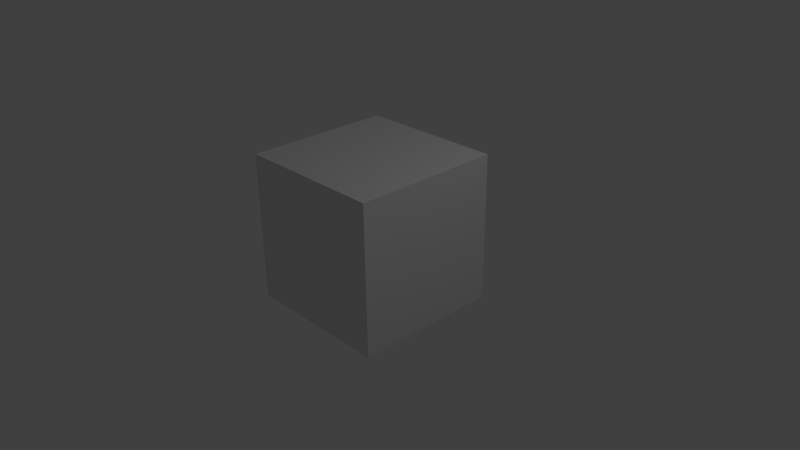 # Source: SkyBoxC.blend  (saved by Blender 2.72.0; exported with 4.5.12 LTS)
import bpy
from mathutils import Matrix  # noqa: F401  (used for matrix-valued properties, if any)

bpy.ops.wm.read_factory_settings(use_empty=True)
scene = bpy.context.scene
scene.name = 'Scene'

# ---- collections
col_collection_1 = bpy.data.collections.new('Collection 1'); scene.collection.children.link(col_collection_1)

# ---- materials (node trees are filled in below, after node groups)
mat_material = bpy.data.materials.new('Material')
mat_material.alpha_threshold = 0.0
mat_material.use_transparent_shadow = False
mat_material.roughness = 0.5
mat_material.line_color = (0.0, 0.0, 0.0, 1.0)

# ---- material node trees

# ---- world
world_world = bpy.data.worlds.new('World'); scene.world = world_world
world_world.color = (0.05088, 0.05088, 0.05088)
world_world.use_sun_shadow = False
world_world.sun_shadow_jitter_overblur = 0.0
world_world.cycles.sampling_method = 'MANUAL'
world_world.cycles.sample_map_resolution = 256

# ---- cameras
cam_camera = bpy.data.cameras.new('Camera')
cam_camera.clip_end = 100.0
cam_camera.lens = 35.0
cam_camera.sensor_width = 32.0
cam_camera.sensor_height = 18.0
cam_camera.ortho_scale = 7.314
cam_camera.dof.focus_distance = 0.0
cam_camera.dof.aperture_fstop = 128.0

# ---- lights
light_lamp = bpy.data.lights.new('Lamp', 'POINT')
light_lamp.transmission_factor = 0.0
light_lamp.cutoff_distance = 30.0
light_lamp.energy = 100.0
light_lamp.shadow_buffer_clip_start = 1.001
light_lamp.shadow_soft_size = 0.1
light_lamp.shadow_maximum_resolution = 0.006
light_lamp.use_absolute_resolution = True
light_lamp.cycles.use_multiple_importance_sampling = False

# ---- meshes
me_cube = bpy.data.meshes.new('Cube')
me_cube.from_pydata([(-1.0, -1.0, 1.0), (1.0, -1.0, 1.0), (-1.0, -1.0, -1.0), (1.0, -1.0, -1.0), (1.0, -1.0, 1.0), (1.0, 1.0, 1.0), (1.0, -1.0, -1.0), (1.0, 1.0, -1.0), (-1.0, -1.0, -1.0), (1.0, 1.0, -1.0), (1.0, -1.0, -1.0), (1.0, 1.0, -1.0), (1.0, 1.0, 1.0), (1.0, -1.0, 1.0), (-1.0, -1.0, 1.0), (-1.0, 1.0, 1.0), (-1.0, 1.0, -1.0), (1.0, 1.0, 1.0), (-1.0, 1.0, 1.0), (-1.0, 1.0, -1.0), (-1.0, -1.0, 1.0), (-1.0, 1.0, 1.0), (-1.0, -1.0, -1.0), (-1.0, 1.0, -1.0)], [], [(7, 5, 4, 6), (17, 9, 16, 18), (3, 1, 0, 2), (12, 15, 14, 13), (11, 10, 22, 23), (8, 20, 21, 19)])
_uv = me_cube.uv_layers.new(name='UVMap')
_uv.uv.foreach_set('vector', [0.5014, 0.5016, 0.5017, 0.7486, 0.2547, 0.749, 0.2544, 0.502, 0.4999, 0.7486, 0.5009, 0.5016, 0.7479, 0.5026, 0.7469, 0.7495, 0.2531, 0.5018, 0.2539, 0.7488, 0.006922, 0.7496, 0.00611, 0.5027, 0.4996, 0.75, 0.4996, 0.997, 0.2527, 0.997, 0.2527, 0.75, 0.2519, 0.2541, 0.4989, 0.2541, 0.4989, 0.5011, 0.2519, 0.5011, 0.9948, 0.5023, 0.9942, 0.7493, 0.7472, 0.7487, 0.7478, 0.5017])
me_cube.materials.append(mat_material)
me_cube.use_remesh_preserve_volume = False
me_cube.use_remesh_preserve_attributes = False
me_cube.use_mirror_vertex_groups = False
me_cube.update()

# ---- objects
ob_cube = bpy.data.objects.new('Cube', me_cube)
ob_lamp = bpy.data.objects.new('Lamp', light_lamp)
ob_camera = bpy.data.objects.new('Camera', cam_camera)

# ---- transforms, parenting, visibility, modifiers, constraints
ob_cube.location = (0.0, 0.0, 0.3798)
ob_cube.lock_rotations_4d = False
ob_cube.empty_display_type = 'ARROWS'
ob_cube.lineart.crease_threshold = 0.0
ob_lamp.location = (4.076, 1.005, 5.904)
ob_lamp.rotation_euler = (0.6503, 0.05522, 1.866)
ob_lamp.lock_rotations_4d = False
ob_lamp.empty_display_type = 'ARROWS'
ob_lamp.color = (0.0, 0.0, 0.0, 0.0)
ob_lamp.lineart.crease_threshold = 0.0
ob_camera.location = (7.481, -6.508, 5.344)
ob_camera.rotation_euler = (1.109, 0.01082, 0.8149)
ob_camera.lock_rotations_4d = False
ob_camera.empty_display_type = 'ARROWS'
ob_camera.color = (0.0, 0.0, 0.0, 0.0)
ob_camera.display_type = 'WIRE'
ob_camera.lineart.crease_threshold = 0.0

# ---- collection membership
col_collection_1.objects.link(ob_cube)
col_collection_1.objects.link(ob_lamp)
col_collection_1.objects.link(ob_camera)

# ---- scene / render settings (as saved in the file)
scene.camera = ob_camera
scene.frame_start = 1; scene.frame_end = 250; scene.frame_set(1)
scene.render.engine = 'BLENDER_EEVEE_NEXT'
scene.render.resolution_percentage = 50
scene.render.dither_intensity = 0.0
scene.cycles.use_denoising = False
scene.cycles.samples = 10
scene.cycles.sampling_pattern = 'TABULATED_SOBOL'
scene.cycles.light_sampling_threshold = 0.0
scene.cycles.use_adaptive_sampling = False
scene.cycles.use_light_tree = False
scene.cycles.blur_glossy = 0.0
scene.cycles.pixel_filter_type = 'GAUSSIAN'
scene.cycles.sample_clamp_indirect = 0.0
scene.view_settings.view_transform = 'Standard'
bpy.context.view_layer.update()
